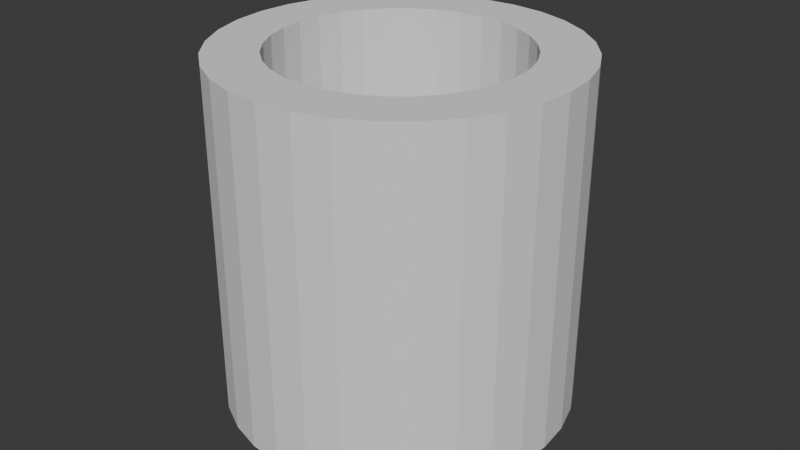 # Source: hollowed_cylinder.blend  (saved by Blender 4.0.36; exported with 4.5.12 LTS)
import bpy
from mathutils import Matrix  # noqa: F401  (used for matrix-valued properties, if any)

bpy.ops.wm.read_factory_settings(use_empty=True)
scene = bpy.context.scene
scene.name = 'Scene'

# ---- collections
col_collection = bpy.data.collections.new('Collection'); scene.collection.children.link(col_collection)
col_hidden = bpy.data.collections.new('Hidden'); scene.collection.children.link(col_hidden)

# ---- world
world_world = bpy.data.worlds.new('World'); scene.world = world_world
world_world.use_nodes = True; world_world.node_tree.nodes.clear()
_N = world_world.node_tree.nodes; _L = world_world.node_tree.links
n0 = _N.new('ShaderNodeOutputWorld'); n0.name = 'World Output'; n0.location = (300, 300)
n1 = _N.new('ShaderNodeBackground'); n1.name = 'Background'; n1.location = (10, 300)
n1.inputs[0].default_value = (0.05088, 0.05088, 0.05088, 1.0)
_L.new(n1.outputs[0], n0.inputs[0])
n0.is_active_output = True
world_world.color = (0.05088, 0.05088, 0.05088)
world_world.use_sun_shadow = False
world_world.sun_shadow_jitter_overblur = 0.0

# ---- meshes
me_cylinder = bpy.data.meshes.new('Cylinder')
me_cylinder.from_pydata([(0.0, 1.0, -1.0), (0.0, 1.0, 1.0), (0.1951, 0.9808, -1.0), (0.1951, 0.9808, 1.0), (0.3827, 0.9239, -1.0), (0.3827, 0.9239, 1.0), (0.5556, 0.8315, -1.0), (0.5556, 0.8315, 1.0), (0.7071, 0.7071, -1.0), (0.7071, 0.7071, 1.0), (0.8315, 0.5556, -1.0), (0.8315, 0.5556, 1.0), (0.9239, 0.3827, -1.0), (0.9239, 0.3827, 1.0), (0.9808, 0.1951, -1.0), (0.9808, 0.1951, 1.0), (1.0, 0.0, -1.0), (1.0, 0.0, 1.0), (0.9808, -0.1951, -1.0), (0.9808, -0.1951, 1.0), (0.9239, -0.3827, -1.0), (0.9239, -0.3827, 1.0), (0.8315, -0.5556, -1.0), (0.8315, -0.5556, 1.0), (0.7071, -0.7071, -1.0), (0.7071, -0.7071, 1.0), (0.5556, -0.8315, -1.0), (0.5556, -0.8315, 1.0), (0.3827, -0.9239, -1.0), (0.3827, -0.9239, 1.0), (0.1951, -0.9808, -1.0), (0.1951, -0.9808, 1.0), (0.0, -1.0, -1.0), (0.0, -1.0, 1.0), (-0.1951, -0.9808, -1.0), (-0.1951, -0.9808, 1.0), (-0.3827, -0.9239, -1.0), (-0.3827, -0.9239, 1.0), (-0.5556, -0.8315, -1.0), (-0.5556, -0.8315, 1.0), (-0.7071, -0.7071, -1.0), (-0.7071, -0.7071, 1.0), (-0.8315, -0.5556, -1.0), (-0.8315, -0.5556, 1.0), (-0.9239, -0.3827, -1.0), (-0.9239, -0.3827, 1.0), (-0.9808, -0.1951, -1.0), (-0.9808, -0.1951, 1.0), (-1.0, 0.0, -1.0), (-1.0, 0.0, 1.0), (-0.9808, 0.1951, -1.0), (-0.9808, 0.1951, 1.0), (-0.9239, 0.3827, -1.0), (-0.9239, 0.3827, 1.0), (-0.8315, 0.5556, -1.0), (-0.8315, 0.5556, 1.0), (-0.7071, 0.7071, -1.0), (-0.7071, 0.7071, 1.0), (-0.5556, 0.8315, -1.0), (-0.5556, 0.8315, 1.0), (-0.3827, 0.9239, -1.0), (-0.3827, 0.9239, 1.0), (-0.1951, 0.9808, -1.0), (-0.1951, 0.9808, 1.0)], [], [(0, 1, 3, 2), (2, 3, 5, 4), (4, 5, 7, 6), (6, 7, 9, 8), (8, 9, 11, 10), (10, 11, 13, 12), (12, 13, 15, 14), (14, 15, 17, 16), (16, 17, 19, 18), (18, 19, 21, 20), (20, 21, 23, 22), (22, 23, 25, 24), (24, 25, 27, 26), (26, 27, 29, 28), (28, 29, 31, 30), (30, 31, 33, 32), (32, 33, 35, 34), (34, 35, 37, 36), (36, 37, 39, 38), (38, 39, 41, 40), (40, 41, 43, 42), (42, 43, 45, 44), (44, 45, 47, 46), (46, 47, 49, 48), (48, 49, 51, 50), (50, 51, 53, 52), (52, 53, 55, 54), (54, 55, 57, 56), (56, 57, 59, 58), (58, 59, 61, 60), (3, 1, 63, 61, 59, 57, 55, 53, 51, 49, 47, 45, 43, 41, 39, 37, 35, 33, 31, 29, 27, 25, 23, 21, 19, 17, 15, 13, 11, 9, 7, 5), (60, 61, 63, 62), (62, 63, 1, 0), (0, 2, 4, 6, 8, 10, 12, 14, 16, 18, 20, 22, 24, 26, 28, 30, 32, 34, 36, 38, 40, 42, 44, 46, 48, 50, 52, 54, 56, 58, 60, 62)])
_uv = me_cylinder.uv_layers.new(name='UVMap')
_uv.uv.foreach_set('vector', [1.0, 0.5, 1.0, 1.0, 0.9688, 1.0, 0.9688, 0.5, 0.9688, 0.5, 0.9688, 1.0, 0.9375, 1.0, 0.9375, 0.5, 0.9375, 0.5, 0.9375, 1.0, 0.9062, 1.0, 0.9062, 0.5, 0.9062, 0.5, 0.9062, 1.0, 0.875, 1.0, 0.875, 0.5, 0.875, 0.5, 0.875, 1.0, 0.8438, 1.0, 0.8438, 0.5, 0.8438, 0.5, 0.8438, 1.0, 0.8125, 1.0, 0.8125, 0.5, 0.8125, 0.5, 0.8125, 1.0, 0.7812, 1.0, 0.7812, 0.5, 0.7812, 0.5, 0.7812, 1.0, 0.75, 1.0, 0.75, 0.5, 0.75, 0.5, 0.75, 1.0, 0.7188, 1.0, 0.7188, 0.5, 0.7188, 0.5, 0.7188, 1.0, 0.6875, 1.0, 0.6875, 0.5, 0.6875, 0.5, 0.6875, 1.0, 0.6562, 1.0, 0.6562, 0.5, 0.6562, 0.5, 0.6562, 1.0, 0.625, 1.0, 0.625, 0.5, 0.625, 0.5, 0.625, 1.0, 0.5938, 1.0, 0.5938, 0.5, 0.5938, 0.5, 0.5938, 1.0, 0.5625, 1.0, 0.5625, 0.5, 0.5625, 0.5, 0.5625, 1.0, 0.5312, 1.0, 0.5312, 0.5, 0.5312, 0.5, 0.5312, 1.0, 0.5, 1.0, 0.5, 0.5, 0.5, 0.5, 0.5, 1.0, 0.4688, 1.0, 0.4688, 0.5, 0.4688, 0.5, 0.4688, 1.0, 0.4375, 1.0, 0.4375, 0.5, 0.4375, 0.5, 0.4375, 1.0, 0.4062, 1.0, 0.4062, 0.5, 0.4062, 0.5, 0.4062, 1.0, 0.375, 1.0, 0.375, 0.5, 0.375, 0.5, 0.375, 1.0, 0.3438, 1.0, 0.3438, 0.5, 0.3438, 0.5, 0.3438, 1.0, 0.3125, 1.0, 0.3125, 0.5, 0.3125, 0.5, 0.3125, 1.0, 0.2812, 1.0, 0.2812, 0.5, 0.2812, 0.5, 0.2812, 1.0, 0.25, 1.0, 0.25, 0.5, 0.25, 0.5, 0.25, 1.0, 0.2188, 1.0, 0.2188, 0.5, 0.2188, 0.5, 0.2188, 1.0, 0.1875, 1.0, 0.1875, 0.5, 0.1875, 0.5, 0.1875, 1.0, 0.1562, 1.0, 0.1562, 0.5, 0.1562, 0.5, 0.1562, 1.0, 0.125, 1.0, 0.125, 0.5, 0.125, 0.5, 0.125, 1.0, 0.09375, 1.0, 0.09375, 0.5, 0.09375, 0.5, 0.09375, 1.0, 0.0625, 1.0, 0.0625, 0.5, 0.2968, 0.4854, 0.25, 0.49, 0.2032, 0.4854, 0.1582, 0.4717, 0.1167, 0.4496, 0.08029, 0.4197, 0.05045, 0.3833, 0.02827, 0.3418, 0.01461, 0.2968, 0.01, 0.25, 0.01461, 0.2032, 0.02827, 0.1582, 0.05045, 0.1167, 0.08029, 0.08029, 0.1167, 0.05045, 0.1582, 0.02827, 0.2032, 0.01461, 0.25, 0.01, 0.2968, 0.01461, 0.3418, 0.02827, 0.3833, 0.05045, 0.4197, 0.08029, 0.4496, 0.1167, 0.4717, 0.1582, 0.4854, 0.2032, 0.49, 0.25, 0.4854, 0.2968, 0.4717, 0.3418, 0.4496, 0.3833, 0.4197, 0.4197, 0.3833, 0.4496, 0.3418, 0.4717, 0.0625, 0.5, 0.0625, 1.0, 0.03125, 1.0, 0.03125, 0.5, 0.03125, 0.5, 0.03125, 1.0, 0.0, 1.0, 0.0, 0.5, 0.75, 0.49, 0.7968, 0.4854, 0.8418, 0.4717, 0.8833, 0.4496, 0.9197, 0.4197, 0.9496, 0.3833, 0.9717, 0.3418, 0.9854, 0.2968, 0.99, 0.25, 0.9854, 0.2032, 0.9717, 0.1582, 0.9496, 0.1167, 0.9197, 0.08029, 0.8833, 0.05045, 0.8418, 0.02827, 0.7968, 0.01461, 0.75, 0.01, 0.7032, 0.01461, 0.6582, 0.02827, 0.6167, 0.05045, 0.5803, 0.08029, 0.5504, 0.1167, 0.5283, 0.1582, 0.5146, 0.2032, 0.51, 0.25, 0.5146, 0.2968, 0.5283, 0.3418, 0.5504, 0.3833, 0.5803, 0.4197, 0.6167, 0.4496, 0.6582, 0.4717, 0.7032, 0.4854])
me_cylinder.update()
me_cylinder_001 = bpy.data.meshes.new('Cylinder.001')
me_cylinder_001.from_pydata([(0.0, 0.7, -1.2), (0.0, 0.7, 1.2), (0.1366, 0.6865, -1.2), (0.1366, 0.6865, 1.2), (0.2679, 0.6467, -1.2), (0.2679, 0.6467, 1.2), (0.3889, 0.582, -1.2), (0.3889, 0.582, 1.2), (0.495, 0.495, -1.2), (0.495, 0.495, 1.2), (0.582, 0.3889, -1.2), (0.582, 0.3889, 1.2), (0.6467, 0.2679, -1.2), (0.6467, 0.2679, 1.2), (0.6865, 0.1366, -1.2), (0.6865, 0.1366, 1.2), (0.7, 0.0, -1.2), (0.7, 0.0, 1.2), (0.6865, -0.1366, -1.2), (0.6865, -0.1366, 1.2), (0.6467, -0.2679, -1.2), (0.6467, -0.2679, 1.2), (0.582, -0.3889, -1.2), (0.582, -0.3889, 1.2), (0.495, -0.495, -1.2), (0.495, -0.495, 1.2), (0.3889, -0.582, -1.2), (0.3889, -0.582, 1.2), (0.2679, -0.6467, -1.2), (0.2679, -0.6467, 1.2), (0.1366, -0.6865, -1.2), (0.1366, -0.6865, 1.2), (0.0, -0.7, -1.2), (0.0, -0.7, 1.2), (-0.1366, -0.6865, -1.2), (-0.1366, -0.6865, 1.2), (-0.2679, -0.6467, -1.2), (-0.2679, -0.6467, 1.2), (-0.3889, -0.582, -1.2), (-0.3889, -0.582, 1.2), (-0.495, -0.495, -1.2), (-0.495, -0.495, 1.2), (-0.582, -0.3889, -1.2), (-0.582, -0.3889, 1.2), (-0.6467, -0.2679, -1.2), (-0.6467, -0.2679, 1.2), (-0.6865, -0.1366, -1.2), (-0.6865, -0.1366, 1.2), (-0.7, 0.0, -1.2), (-0.7, 0.0, 1.2), (-0.6865, 0.1366, -1.2), (-0.6865, 0.1366, 1.2), (-0.6467, 0.2679, -1.2), (-0.6467, 0.2679, 1.2), (-0.582, 0.3889, -1.2), (-0.582, 0.3889, 1.2), (-0.495, 0.495, -1.2), (-0.495, 0.495, 1.2), (-0.3889, 0.582, -1.2), (-0.3889, 0.582, 1.2), (-0.2679, 0.6467, -1.2), (-0.2679, 0.6467, 1.2), (-0.1366, 0.6865, -1.2), (-0.1366, 0.6865, 1.2)], [], [(0, 1, 3, 2), (2, 3, 5, 4), (4, 5, 7, 6), (6, 7, 9, 8), (8, 9, 11, 10), (10, 11, 13, 12), (12, 13, 15, 14), (14, 15, 17, 16), (16, 17, 19, 18), (18, 19, 21, 20), (20, 21, 23, 22), (22, 23, 25, 24), (24, 25, 27, 26), (26, 27, 29, 28), (28, 29, 31, 30), (30, 31, 33, 32), (32, 33, 35, 34), (34, 35, 37, 36), (36, 37, 39, 38), (38, 39, 41, 40), (40, 41, 43, 42), (42, 43, 45, 44), (44, 45, 47, 46), (46, 47, 49, 48), (48, 49, 51, 50), (50, 51, 53, 52), (52, 53, 55, 54), (54, 55, 57, 56), (56, 57, 59, 58), (58, 59, 61, 60), (3, 1, 63, 61, 59, 57, 55, 53, 51, 49, 47, 45, 43, 41, 39, 37, 35, 33, 31, 29, 27, 25, 23, 21, 19, 17, 15, 13, 11, 9, 7, 5), (60, 61, 63, 62), (62, 63, 1, 0), (0, 2, 4, 6, 8, 10, 12, 14, 16, 18, 20, 22, 24, 26, 28, 30, 32, 34, 36, 38, 40, 42, 44, 46, 48, 50, 52, 54, 56, 58, 60, 62)])
_uv = me_cylinder_001.uv_layers.new(name='UVMap')
_uv.uv.foreach_set('vector', [1.0, 0.5, 1.0, 1.0, 0.9688, 1.0, 0.9688, 0.5, 0.9688, 0.5, 0.9688, 1.0, 0.9375, 1.0, 0.9375, 0.5, 0.9375, 0.5, 0.9375, 1.0, 0.9062, 1.0, 0.9062, 0.5, 0.9062, 0.5, 0.9062, 1.0, 0.875, 1.0, 0.875, 0.5, 0.875, 0.5, 0.875, 1.0, 0.8438, 1.0, 0.8438, 0.5, 0.8438, 0.5, 0.8438, 1.0, 0.8125, 1.0, 0.8125, 0.5, 0.8125, 0.5, 0.8125, 1.0, 0.7812, 1.0, 0.7812, 0.5, 0.7812, 0.5, 0.7812, 1.0, 0.75, 1.0, 0.75, 0.5, 0.75, 0.5, 0.75, 1.0, 0.7188, 1.0, 0.7188, 0.5, 0.7188, 0.5, 0.7188, 1.0, 0.6875, 1.0, 0.6875, 0.5, 0.6875, 0.5, 0.6875, 1.0, 0.6562, 1.0, 0.6562, 0.5, 0.6562, 0.5, 0.6562, 1.0, 0.625, 1.0, 0.625, 0.5, 0.625, 0.5, 0.625, 1.0, 0.5938, 1.0, 0.5938, 0.5, 0.5938, 0.5, 0.5938, 1.0, 0.5625, 1.0, 0.5625, 0.5, 0.5625, 0.5, 0.5625, 1.0, 0.5312, 1.0, 0.5312, 0.5, 0.5312, 0.5, 0.5312, 1.0, 0.5, 1.0, 0.5, 0.5, 0.5, 0.5, 0.5, 1.0, 0.4688, 1.0, 0.4688, 0.5, 0.4688, 0.5, 0.4688, 1.0, 0.4375, 1.0, 0.4375, 0.5, 0.4375, 0.5, 0.4375, 1.0, 0.4062, 1.0, 0.4062, 0.5, 0.4062, 0.5, 0.4062, 1.0, 0.375, 1.0, 0.375, 0.5, 0.375, 0.5, 0.375, 1.0, 0.3438, 1.0, 0.3438, 0.5, 0.3438, 0.5, 0.3438, 1.0, 0.3125, 1.0, 0.3125, 0.5, 0.3125, 0.5, 0.3125, 1.0, 0.2812, 1.0, 0.2812, 0.5, 0.2812, 0.5, 0.2812, 1.0, 0.25, 1.0, 0.25, 0.5, 0.25, 0.5, 0.25, 1.0, 0.2188, 1.0, 0.2188, 0.5, 0.2188, 0.5, 0.2188, 1.0, 0.1875, 1.0, 0.1875, 0.5, 0.1875, 0.5, 0.1875, 1.0, 0.1562, 1.0, 0.1562, 0.5, 0.1562, 0.5, 0.1562, 1.0, 0.125, 1.0, 0.125, 0.5, 0.125, 0.5, 0.125, 1.0, 0.09375, 1.0, 0.09375, 0.5, 0.09375, 0.5, 0.09375, 1.0, 0.0625, 1.0, 0.0625, 0.5, 0.2968, 0.4854, 0.25, 0.49, 0.2032, 0.4854, 0.1582, 0.4717, 0.1167, 0.4496, 0.08029, 0.4197, 0.05045, 0.3833, 0.02827, 0.3418, 0.01461, 0.2968, 0.01, 0.25, 0.01461, 0.2032, 0.02827, 0.1582, 0.05045, 0.1167, 0.08029, 0.08029, 0.1167, 0.05045, 0.1582, 0.02827, 0.2032, 0.01461, 0.25, 0.01, 0.2968, 0.01461, 0.3418, 0.02827, 0.3833, 0.05045, 0.4197, 0.08029, 0.4496, 0.1167, 0.4717, 0.1582, 0.4854, 0.2032, 0.49, 0.25, 0.4854, 0.2968, 0.4717, 0.3418, 0.4496, 0.3833, 0.4197, 0.4197, 0.3833, 0.4496, 0.3418, 0.4717, 0.0625, 0.5, 0.0625, 1.0, 0.03125, 1.0, 0.03125, 0.5, 0.03125, 0.5, 0.03125, 1.0, 0.0, 1.0, 0.0, 0.5, 0.75, 0.49, 0.7968, 0.4854, 0.8418, 0.4717, 0.8833, 0.4496, 0.9197, 0.4197, 0.9496, 0.3833, 0.9717, 0.3418, 0.9854, 0.2968, 0.99, 0.25, 0.9854, 0.2032, 0.9717, 0.1582, 0.9496, 0.1167, 0.9197, 0.08029, 0.8833, 0.05045, 0.8418, 0.02827, 0.7968, 0.01461, 0.75, 0.01, 0.7032, 0.01461, 0.6582, 0.02827, 0.6167, 0.05045, 0.5803, 0.08029, 0.5504, 0.1167, 0.5283, 0.1582, 0.5146, 0.2032, 0.51, 0.25, 0.5146, 0.2968, 0.5283, 0.3418, 0.5504, 0.3833, 0.5803, 0.4197, 0.6167, 0.4496, 0.6582, 0.4717, 0.7032, 0.4854])
me_cylinder_001.update()

# ---- objects
ob_cylinder = bpy.data.objects.new('Cylinder', me_cylinder)
ob_inner_cylinder = bpy.data.objects.new('Inner Cylinder', me_cylinder_001)

# ---- transforms, parenting, visibility, modifiers, constraints
ob_cylinder.location = (0.0, 0.0, 0.0)
_m = ob_cylinder.modifiers.new('Boolean', 'BOOLEAN')
_m.object = ob_inner_cylinder
ob_inner_cylinder.location = (0.0, 0.0, 0.0)

# ---- collection membership
col_collection.objects.link(ob_cylinder)
col_hidden.objects.link(ob_inner_cylinder)
def _layer_coll(name, lc=None):
    lc = lc or bpy.context.view_layer.layer_collection
    for c in lc.children:
        if c.name == name: return c
        r = _layer_coll(name, c)
        if r: return r
_layer_coll('Hidden').exclude = True

# ---- scene / render settings (as saved in the file)
scene.frame_start = 1; scene.frame_end = 250; scene.frame_set(1)
scene.render.engine = 'BLENDER_EEVEE_NEXT'
scene.cycles.sampling_pattern = 'TABULATED_SOBOL'
bpy.context.view_layer.update()

# ---- added for rendering (the .blend has no active camera and no usable light): camera, sun
cam_auto = bpy.data.cameras.new('AutoCamera')
cam_auto.lens = 50.0
cam_auto.sensor_width = 36.0
cam_auto.clip_end = 1000.0
ob_auto_camera = bpy.data.objects.new('AutoCamera', cam_auto)
scene.collection.objects.link(ob_auto_camera)
ob_auto_camera.location = (3.43207, -4.11849, 2.74566)
ob_auto_camera.rotation_euler = (1.09748, -7.21219e-08, 0.694738)
scene.camera = ob_auto_camera
light_auto_sun = bpy.data.lights.new('AutoSun', 'SUN')
light_auto_sun.energy = 3.0
light_auto_sun.angle = 0.0523599
ob_auto_sun = bpy.data.objects.new('AutoSun', light_auto_sun)
scene.collection.objects.link(ob_auto_sun)
ob_auto_sun.rotation_euler = (0.872665, 0.174533, 0.523599)
bpy.context.view_layer.update()
